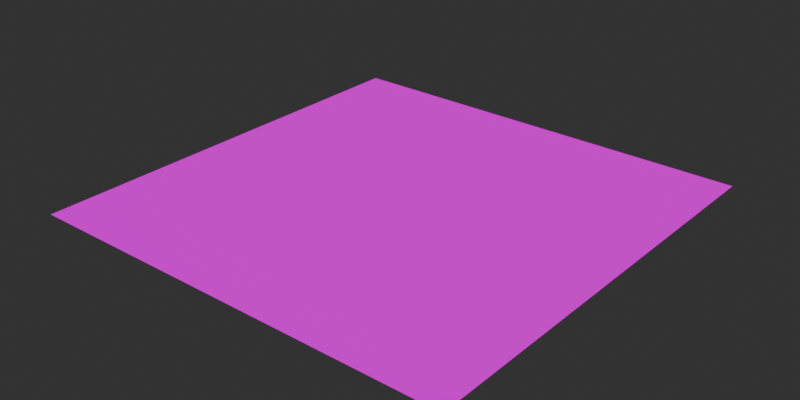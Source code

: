# Source: flipbook.blend  (saved by Blender 4.0.36; exported with 4.5.12 LTS)
import bpy
from mathutils import Matrix  # noqa: F401  (used for matrix-valued properties, if any)

bpy.ops.wm.read_factory_settings(use_empty=True)
scene = bpy.context.scene
scene.name = 'Scene'

# ---- images (referenced by path relative to the original .blend; pixels are not part of the script)
import os
ASSET_DIR = os.environ.get("B2B_ASSET_DIR", "")  # directory of the original .blend (textures are referenced by path, not embedded)
HERE = os.path.dirname(os.path.abspath(__file__))  # packed textures are extracted next to this script under _unpacked/

def load_image(name, relpath, width, height, colorspace="sRGB"):
    """Load a texture the original file referenced (path relative to the .blend, or extracted next to this script)."""
    p = next((c for c in (os.path.join(HERE, relpath), os.path.join(ASSET_DIR, relpath)) if relpath and os.path.exists(c)), "")
    if p:
        img = bpy.data.images.load(p, check_existing=True)
        img.name = name
    else:  # same state as the original file: an image datablock whose file is absent (Cycles renders it pink)
        img = bpy.data.images.new(name, width, height)
        img.source = "FILE"
        img.filepath = "//" + (relpath or name)
    img.colorspace_settings.name = colorspace
    return img
img_flipbook_png = load_image('flipbook.png', 'flipbook.png', 1024, 1024, 'sRGB')

# ---- materials (node trees are filled in below, after node groups)
mat_flipbook = bpy.data.materials.new('Flipbook')
mat_flipbook.use_transparent_shadow = False

# ---- node groups
ng_flipbook = bpy.data.node_groups.new('Flipbook', 'ShaderNodeTree')
_s = ng_flipbook.interface.new_socket(name='Vector', in_out='OUTPUT', socket_type='NodeSocketVector')
_s = ng_flipbook.interface.new_socket(name='Frame Num', in_out='INPUT', socket_type='NodeSocketFloat')
_s.default_value = 64.0
_s.min_value = -1e+04
_s.max_value = 1e+04
_s = ng_flipbook.interface.new_socket(name='Slow', in_out='INPUT', socket_type='NodeSocketFloat')
_s.default_value = 3.0
_s.min_value = -1e+04
_s.max_value = 1e+04
_N = ng_flipbook.nodes; _L = ng_flipbook.links
n0 = _N.new('NodeGroupOutput'); n0.name = 'Group Output'; n0.location = (908, 0)
n1 = _N.new('ShaderNodeCombineXYZ'); n1.name = 'Combine XYZ'; n1.location = (512, -6)
n2 = _N.new('ShaderNodeMath'); n2.name = 'Math.006'; n2.location = (-533, -59)
n2.operation = 'DIVIDE'
n3 = _N.new('ShaderNodeMath'); n3.name = 'Math.007'; n3.location = (-351, -39)
n3.operation = 'ROUND'
n3.inputs[1].default_value = 24.0
n4 = _N.new('ShaderNodeMath'); n4.name = 'Math.005'; n4.location = (-151, 4)
n4.operation = 'FLOORED_MODULO'
n5 = _N.new('ShaderNodeInvert'); n5.name = 'Invert Color'; n5.location = (292, -19)
n6 = _N.new('ShaderNodeTexCoord'); n6.name = 'Texture Coordinate'; n6.location = (540, 126)
n7 = _N.new('ShaderNodeMapping'); n7.name = 'Mapping'; n7.location = (718, 139)
n8 = _N.new('ShaderNodeMath'); n8.name = 'Math.008'; n8.location = (72, -2)
n8.operation = 'DIVIDE'
n8.inputs[1].default_value = 64.0
n9 = _N.new('ShaderNodeValue'); n9.name = 'Value.001'; n9.location = (-718, -139)
n9.outputs[0].default_value = 73.0
n10 = _N.new('NodeGroupInput'); n10.name = 'Group Input'; n10.location = (-945, -259)
_L.new(n6.outputs[2], n7.inputs[0])
_L.new(n5.outputs[0], n1.inputs[1])
_L.new(n8.outputs[0], n5.inputs[1])
_L.new(n2.outputs[0], n3.inputs[0])
_L.new(n4.outputs[0], n8.inputs[0])
_L.new(n1.outputs[0], n7.inputs[1])
_L.new(n3.outputs[0], n4.inputs[0])
_L.new(n9.outputs[0], n2.inputs[0])
_L.new(n10.outputs[0], n4.inputs[1])
_L.new(n7.outputs[0], n0.inputs[0])
_L.new(n10.outputs[1], n2.inputs[1])
n0.is_active_output = True

# ---- material node trees
mat_flipbook.use_nodes = True; mat_flipbook.node_tree.nodes.clear()
_N = mat_flipbook.node_tree.nodes; _L = mat_flipbook.node_tree.links
n0 = _N.new('ShaderNodeOutputMaterial'); n0.name = 'Material Output'; n0.location = (1414, 400)
n1 = _N.new('ShaderNodeTexImage'); n1.name = 'Image Texture'; n1.location = (740, 477)
n1.image = img_flipbook_png
n1.interpolation = 'Closest'
n2 = _N.new('ShaderNodeBsdfPrincipled'); n2.name = 'Principled BSDF'; n2.location = (1094, 400)
n2.inputs[2].default_value = 1.0
n2.inputs[3].default_value = 1.45
n2.inputs[13].default_value = 0.0
n3 = _N.new('ShaderNodeGroup'); n3.name = 'Group'; n3.location = (474, 335)
n3.node_tree = ng_flipbook
n3.inputs[0].default_value = 64.0
n3.inputs[1].default_value = 1.0
_L.new(n3.outputs[0], n1.inputs[0])
_L.new(n1.outputs[1], n2.inputs[4])
_L.new(n2.outputs[0], n0.inputs[0])
_L.new(n1.outputs[0], n2.inputs[0])
n0.is_active_output = True

# ---- world
world_world = bpy.data.worlds.new('World'); scene.world = world_world
world_world.use_nodes = True; world_world.node_tree.nodes.clear()
_N = world_world.node_tree.nodes; _L = world_world.node_tree.links
n0 = _N.new('ShaderNodeOutputWorld'); n0.name = 'World Output'; n0.location = (300, 300)
n1 = _N.new('ShaderNodeBackground'); n1.name = 'Background'; n1.location = (10, 300)
n1.inputs[0].default_value = (0.05088, 0.05088, 0.05088, 1.0)
_L.new(n1.outputs[0], n0.inputs[0])
n0.is_active_output = True
world_world.color = (0.05088, 0.05088, 0.05088)
world_world.use_sun_shadow = False
world_world.sun_shadow_jitter_overblur = 0.0

# ---- meshes
me_plane_002 = bpy.data.meshes.new('Plane.002')
me_plane_002.from_pydata([(-1.0, -1.0, 0.0), (1.0, -1.0, 0.0), (-1.0, 1.0, 0.0), (1.0, 1.0, 0.0)], [], [(0, 1, 3, 2)])
_uv = me_plane_002.uv_layers.new(name='UVMap')
_uv.uv.foreach_set('vector', [0.9062, 1.0, 0.8906, 1.0, 0.8906, 0.9844, 0.9062, 0.9844])
me_plane_002.materials.append(mat_flipbook)
me_plane_002.update()

# ---- objects
ob_plane = bpy.data.objects.new('Plane', me_plane_002)

# ---- transforms, parenting, visibility, modifiers, constraints
ob_plane.location = (0.0, 0.0, 0.0)

# ---- collection membership
scene.collection.objects.link(ob_plane)

# ---- scene / render settings (as saved in the file)
scene.frame_start = 1; scene.frame_end = 240; scene.frame_set(73)
scene.render.engine = 'BLENDER_EEVEE_NEXT'
scene.render.image_settings.file_format = 'FFMPEG'
scene.render.image_settings.color_mode = 'RGB'
scene.render.resolution_x = 2160
scene.render.filter_size = 1.0
scene.render.film_transparent = True
scene.render.use_motion_blur = True
scene.cycles.sampling_pattern = 'TABULATED_SOBOL'
scene.eevee.taa_samples = 64
scene.eevee.use_gtao = True
scene.eevee.use_raytracing = True
scene.view_settings.look = 'AgX - Medium High Contrast'
bpy.context.view_layer.update()

# ---- added for rendering (the .blend has no active camera and no usable light): camera, sun
cam_auto = bpy.data.cameras.new('AutoCamera')
cam_auto.lens = 50.0
cam_auto.sensor_width = 36.0
cam_auto.clip_end = 1000.0
ob_auto_camera = bpy.data.objects.new('AutoCamera', cam_auto)
scene.collection.objects.link(ob_auto_camera)
ob_auto_camera.location = (2.61693, -3.14032, 2.09354)
ob_auto_camera.rotation_euler = (1.09748, -7.21219e-08, 0.694738)
scene.camera = ob_auto_camera
light_auto_sun = bpy.data.lights.new('AutoSun', 'SUN')
light_auto_sun.energy = 3.0
light_auto_sun.angle = 0.0523599
ob_auto_sun = bpy.data.objects.new('AutoSun', light_auto_sun)
scene.collection.objects.link(ob_auto_sun)
ob_auto_sun.rotation_euler = (0.872665, 0.174533, 0.523599)
bpy.context.view_layer.update()
